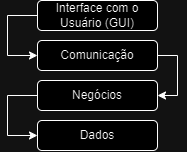

The diagram above was exported from draw.io. Its source (the exported page's mxGraphModel, read from the mxfile embedded in the PNG):
<mxGraphModel dx="407" dy="229" grid="1" gridSize="10" guides="1" tooltips="1" connect="1" arrows="1" fold="1" page="1" pageScale="1" pageWidth="827" pageHeight="1169" math="0" shadow="0">
  <root>
    <mxCell id="0" />
    <mxCell id="1" parent="0" />
    <mxCell id="CuV4K62NEVqsC2ySRAv6-1" value="Interface com o Usuário (GUI)" style="rounded=1;whiteSpace=wrap;html=1;" vertex="1" parent="1">
      <mxGeometry x="360" y="230" width="120" height="30" as="geometry" />
    </mxCell>
    <mxCell id="CuV4K62NEVqsC2ySRAv6-4" value="Comunicação" style="rounded=1;whiteSpace=wrap;html=1;" vertex="1" parent="1">
      <mxGeometry x="360" y="270" width="120" height="30" as="geometry" />
    </mxCell>
    <mxCell id="CuV4K62NEVqsC2ySRAv6-5" value="Negócios" style="rounded=1;whiteSpace=wrap;html=1;" vertex="1" parent="1">
      <mxGeometry x="360" y="310" width="120" height="30" as="geometry" />
    </mxCell>
    <mxCell id="CuV4K62NEVqsC2ySRAv6-6" value="Dados" style="rounded=1;whiteSpace=wrap;html=1;" vertex="1" parent="1">
      <mxGeometry x="360" y="350" width="120" height="30" as="geometry" />
    </mxCell>
    <mxCell id="CuV4K62NEVqsC2ySRAv6-7" value="" style="endArrow=classic;html=1;rounded=0;exitX=0;exitY=0.5;exitDx=0;exitDy=0;entryX=0;entryY=0.5;entryDx=0;entryDy=0;" edge="1" parent="1" source="CuV4K62NEVqsC2ySRAv6-1" target="CuV4K62NEVqsC2ySRAv6-4">
      <mxGeometry width="50" height="50" relative="1" as="geometry">
        <mxPoint x="380" y="400" as="sourcePoint" />
        <mxPoint x="330" y="330" as="targetPoint" />
        <Array as="points">
          <mxPoint x="330" y="245" />
          <mxPoint x="330" y="285" />
        </Array>
      </mxGeometry>
    </mxCell>
    <mxCell id="CuV4K62NEVqsC2ySRAv6-8" value="" style="endArrow=classic;html=1;rounded=0;exitX=0;exitY=0.5;exitDx=0;exitDy=0;entryX=0;entryY=0.5;entryDx=0;entryDy=0;" edge="1" parent="1" source="CuV4K62NEVqsC2ySRAv6-5" target="CuV4K62NEVqsC2ySRAv6-6">
      <mxGeometry width="50" height="50" relative="1" as="geometry">
        <mxPoint x="380" y="400" as="sourcePoint" />
        <mxPoint x="430" y="350" as="targetPoint" />
        <Array as="points">
          <mxPoint x="330" y="325" />
          <mxPoint x="330" y="365" />
        </Array>
      </mxGeometry>
    </mxCell>
    <mxCell id="CuV4K62NEVqsC2ySRAv6-9" value="" style="endArrow=classic;html=1;rounded=0;exitX=1;exitY=0.5;exitDx=0;exitDy=0;entryX=1;entryY=0.5;entryDx=0;entryDy=0;" edge="1" parent="1" source="CuV4K62NEVqsC2ySRAv6-4" target="CuV4K62NEVqsC2ySRAv6-5">
      <mxGeometry width="50" height="50" relative="1" as="geometry">
        <mxPoint x="400" y="360" as="sourcePoint" />
        <mxPoint x="450" y="310" as="targetPoint" />
        <Array as="points">
          <mxPoint x="500" y="285" />
          <mxPoint x="500" y="325" />
        </Array>
      </mxGeometry>
    </mxCell>
  </root>
</mxGraphModel>